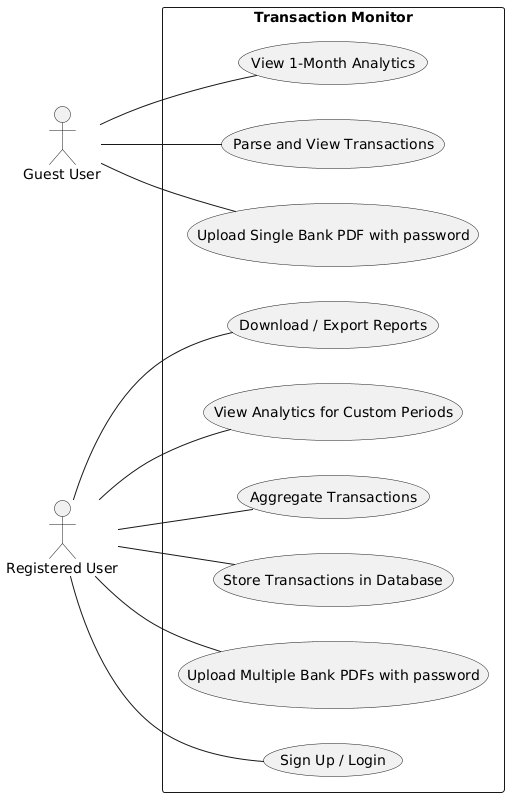

The diagram above was rendered by PlantUML. Its source (embedded in the PNG):
@startuml
top to bottom direction

actor "Guest User" as Guest
actor "Registered User" as User

rectangle "Transaction Monitor" {
    left to right direction
    
    Guest -- (Upload Single Bank PDF with password)
    Guest -- (Parse and View Transactions)
    Guest -- (View 1-Month Analytics)

    User -- (Sign Up / Login)
    User -- (Upload Multiple Bank PDFs with password)
    User -- (Store Transactions in Database)
    User -- (Aggregate Transactions)
    User -- (View Analytics for Custom Periods)
    User -- (Download / Export Reports)
}
@enduml